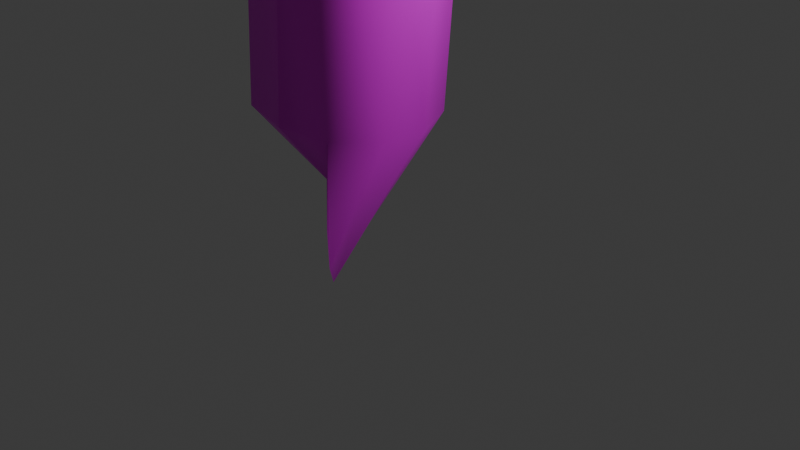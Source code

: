# Source: dd_cable2.blend  (saved by Blender 4.0.36; exported with 4.5.12 LTS)
import bpy
from mathutils import Matrix  # noqa: F401  (used for matrix-valued properties, if any)

bpy.ops.wm.read_factory_settings(use_empty=True)
scene = bpy.context.scene
scene.name = 'Scene'

# ---- collections
col_dd_cable2 = bpy.data.collections.new('dd_cable2'); scene.collection.children.link(col_dd_cable2)

# ---- images (referenced by path relative to the original .blend; pixels are not part of the script)
import os
ASSET_DIR = os.environ.get("B2B_ASSET_DIR", "")  # directory of the original .blend (textures are referenced by path, not embedded)
HERE = os.path.dirname(os.path.abspath(__file__))  # packed textures are extracted next to this script under _unpacked/

def load_image(name, relpath, width, height, colorspace="sRGB"):
    """Load a texture the original file referenced (path relative to the .blend, or extracted next to this script)."""
    p = next((c for c in (os.path.join(HERE, relpath), os.path.join(ASSET_DIR, relpath)) if relpath and os.path.exists(c)), "")
    if p:
        img = bpy.data.images.load(p, check_existing=True)
        img.name = name
    else:  # same state as the original file: an image datablock whose file is absent (Cycles renders it pink)
        img = bpy.data.images.new(name, width, height)
        img.source = "FILE"
        img.filepath = "//" + (relpath or name)
    img.colorspace_settings.name = colorspace
    return img
img_material_base_color = load_image('Material Base Color', '', 1024, 1024, 'sRGB')

# ---- materials (node trees are filled in below, after node groups)
mat_dd_cable2 = bpy.data.materials.new('dd_cable2')
mat_dd_cable2.alpha_threshold = 0.0
mat_dd_cable2.use_transparent_shadow = False
mat_dd_cable2.roughness = 0.5
mat_dd_cable2.line_color = (0.0, 0.0, 0.0, 1.0)

# ---- material node trees
mat_dd_cable2.use_nodes = True; mat_dd_cable2.node_tree.nodes.clear()
_N = mat_dd_cable2.node_tree.nodes; _L = mat_dd_cable2.node_tree.links
n0 = _N.new('ShaderNodeOutputMaterial'); n0.name = 'Material Output'; n0.location = (300, 300)
n1 = _N.new('ShaderNodeBsdfPrincipled'); n1.name = 'Principled BSDF'; n1.location = (10, 300)
n1.inputs[3].default_value = 1.45
n2 = _N.new('ShaderNodeTexImage'); n2.name = 'Image Texture'; n2.location = (-280, 280)
n2.image = img_material_base_color
_L.new(n1.outputs[0], n0.inputs[0])
_L.new(n2.outputs[0], n1.inputs[0])
n0.is_active_output = True

# ---- world
world_world = bpy.data.worlds.new('World'); scene.world = world_world
world_world.use_nodes = True; world_world.node_tree.nodes.clear()
_N = world_world.node_tree.nodes; _L = world_world.node_tree.links
n0 = _N.new('ShaderNodeOutputWorld'); n0.name = 'World Output'; n0.location = (300, 300)
n1 = _N.new('ShaderNodeBackground'); n1.name = 'Background'; n1.location = (10, 300)
n1.inputs[0].default_value = (0.05088, 0.05088, 0.05088, 1.0)
_L.new(n1.outputs[0], n0.inputs[0])
n0.is_active_output = True
world_world.color = (0.05088, 0.05088, 0.05088)
world_world.use_sun_shadow = False
world_world.sun_shadow_jitter_overblur = 0.0

# ---- cameras
cam_camera = bpy.data.cameras.new('Camera')
cam_camera.clip_end = 100.0
cam_camera.ortho_scale = 7.314

# ---- lights
light_light = bpy.data.lights.new('Light', 'POINT')
light_light.transmission_factor = 0.0
light_light.use_soft_falloff = False
light_light.energy = 1000.0
light_light.shadow_soft_size = 0.1
light_light.shadow_maximum_resolution = 0.006
light_light.use_absolute_resolution = True

# ---- meshes
me_beziercurve_001 = bpy.data.meshes.new('BezierCurve.001')
me_beziercurve_001.from_pydata([(-1.612, 0.6124, 0.5), (-1.354, 0.3536, 0.866), (-1.0, 3.576e-07, 1.0), (-0.6464, -0.3536, 0.866), (-0.3876, -0.6124, 0.5), (-0.2929, -0.7071, 8.196e-07), (-0.3876, -0.6124, -0.5), (-0.6464, -0.3536, -0.866), (-1.0, -8.345e-07, -1.0), (-1.354, 0.3536, -0.866), (-1.612, 0.6124, -0.5), (-1.707, 0.7071, -9.388e-07), (-1.721, 0.3864, 1.24), (-1.778, -0.1281, 1.242), (-1.573, -0.6019, 1.204), (-1.161, -0.9081, 1.138), (-0.652, -0.9647, 1.06), (-0.1831, -0.7564, 0.9916), (0.1205, -0.3391, 0.9511), (0.1774, 0.1754, 0.9493), (-0.02761, 0.6492, 0.9867), (-0.4396, 0.9555, 1.053), (-0.9482, 1.012, 1.131), (-1.417, 0.8037, 1.199), (-1.354, 0.2408, 4.276), (-1.413, -0.2729, 4.257), (-1.21, -0.7464, 4.207), (-0.798, -1.053, 4.141), (-0.2877, -1.11, 4.076), (0.1843, -0.902, 4.029), (0.4913, -0.4855, 4.014), (0.5511, 0.02829, 4.034), (0.3478, 0.5017, 4.083), (-0.06431, 0.8079, 4.149), (-0.5747, 0.8649, 4.214), (-1.047, 0.6573, 4.261), (-0.7855, -0.02559, 8.933), (-0.8456, -0.5393, 8.911), (-0.6427, -1.013, 8.858), (-0.2312, -1.318, 8.788), (0.2787, -1.375, 8.719), (0.7504, -1.168, 8.671), (1.057, -0.7511, 8.655), (1.117, -0.2374, 8.677), (0.9145, 0.2359, 8.73), (0.503, 0.5418, 8.8), (-0.006917, 0.5986, 8.869), (-0.4786, 0.3909, 8.917), (0.0106, -0.3628, 14.84), (-0.0492, -0.8766, 14.82), (0.1534, -1.35, 14.76), (0.5642, -1.655, 14.69), (1.073, -1.712, 14.61), (1.544, -1.504, 14.56), (1.85, -1.087, 14.53), (1.909, -0.5729, 14.55), (1.707, -0.09981, 14.61), (1.296, 0.2058, 14.68), (0.7873, 0.2621, 14.76), (0.3168, 0.054, 14.82), (1.064, -0.7211, 21.64), (1.005, -1.235, 21.63), (1.207, -1.708, 21.57), (1.617, -2.013, 21.48), (2.124, -2.069, 21.4), (2.592, -1.86, 21.33), (2.897, -1.443, 21.3), (2.956, -0.929, 21.31), (2.754, -0.456, 21.37), (2.344, -0.1507, 21.45), (1.837, -0.09499, 21.54), (1.369, -0.3038, 21.61), (2.404, -1.051, 28.98), (2.346, -1.565, 28.97), (2.548, -2.038, 28.91), (2.956, -2.343, 28.82), (3.46, -2.398, 28.72), (3.926, -2.188, 28.63), (4.228, -1.77, 28.59), (4.286, -1.256, 28.59), (4.084, -0.7831, 28.65), (3.676, -0.4783, 28.75), (3.172, -0.4233, 28.85), (2.707, -0.6328, 28.94), (4.062, -1.302, 36.51), (4.006, -1.817, 36.51), (4.207, -2.289, 36.45), (4.612, -2.594, 36.34), (5.112, -2.648, 36.22), (5.572, -2.438, 36.11), (5.87, -2.019, 36.05), (5.926, -1.505, 36.05), (5.725, -1.032, 36.11), (5.32, -0.7276, 36.21), (4.82, -0.6732, 36.34), (4.36, -0.8834, 36.45), (6.068, -1.425, 43.87), (6.016, -1.94, 43.89), (6.216, -2.412, 43.82), (6.616, -2.717, 43.7), (7.108, -2.77, 43.55), (7.56, -2.56, 43.41), (7.851, -2.141, 43.32), (7.903, -1.626, 43.3), (7.702, -1.153, 43.37), (7.302, -0.8492, 43.49), (6.811, -0.7952, 43.65), (6.359, -1.006, 43.79), (8.457, -1.369, 50.73), (8.412, -1.883, 50.76), (8.611, -2.356, 50.69), (9.001, -2.661, 50.54), (9.479, -2.715, 50.35), (9.915, -2.505, 50.16), (10.19, -2.086, 50.04), (10.24, -1.572, 50.01), (10.04, -1.099, 50.07), (9.648, -0.7944, 50.22), (9.171, -0.74, 50.42), (8.735, -0.9502, 50.6), (11.27, -1.081, 56.72), (11.24, -1.594, 56.78), (11.44, -2.067, 56.71), (11.81, -2.374, 56.52), (12.26, -2.431, 56.27), (12.66, -2.225, 56.02), (12.91, -1.809, 55.84), (12.94, -1.296, 55.78), (12.75, -0.8227, 55.85), (12.38, -0.5163, 56.04), (11.93, -0.4587, 56.29), (11.52, -0.6654, 56.54), (14.57, -0.5031, 61.52), (14.57, -1.011, 61.62), (14.76, -1.485, 61.54), (15.09, -1.799, 61.3), (15.48, -1.868, 60.96), (15.81, -1.673, 60.62), (16.01, -1.268, 60.36), (16.01, -0.7605, 60.26), (15.82, -0.2863, 60.34), (15.49, 0.0273, 60.58), (15.1, 0.09627, 60.92), (14.76, -0.09787, 61.26), (18.43, 0.4256, 64.75), (18.46, -0.07546, 64.87), (18.62, -0.5563, 64.77), (18.87, -0.888, 64.45), (19.13, -0.9818, 64.02), (19.35, -0.8126, 63.58), (19.46, -0.4256, 63.25), (19.43, 0.07546, 63.13), (19.27, 0.5563, 63.23), (19.02, 0.888, 63.55), (18.76, 0.9818, 63.98), (18.54, 0.8126, 64.42), (24.46, 1.465, 66.91), (24.49, 0.9644, 67.04), (24.6, 0.4741, 66.91), (24.74, 0.1256, 66.56), (24.89, 0.01234, 66.07), (25.01, 0.1647, 65.59), (25.05, 0.5418, 65.24), (25.02, 1.043, 65.11), (24.92, 1.533, 65.24), (24.78, 1.881, 65.6), (24.63, 1.995, 66.08), (24.51, 1.842, 66.56), (33.8, 2.347, 68.84), (33.81, 1.845, 68.97), (33.87, 1.35, 68.83), (33.97, 0.9959, 68.46), (34.06, 0.8769, 67.96), (34.13, 1.025, 67.47), (34.17, 1.4, 67.12), (34.15, 1.903, 66.99), (34.09, 2.397, 67.13), (34.0, 2.751, 67.5), (33.9, 2.87, 68.0), (33.83, 2.722, 68.49), (45.84, 3.072, 70.52), (45.85, 2.57, 70.64), (45.89, 2.074, 70.5), (45.95, 1.718, 70.13), (46.02, 1.597, 69.63), (46.07, 1.744, 69.13), (46.09, 2.118, 68.78), (46.08, 2.621, 68.65), (46.04, 3.117, 68.8), (45.98, 3.473, 69.17), (45.91, 3.594, 69.67), (45.86, 3.447, 70.16), (59.98, 3.633, 71.89), (59.99, 3.13, 72.02), (60.02, 2.634, 71.87), (60.06, 2.277, 71.5), (60.1, 2.155, 71.0), (60.14, 2.301, 70.5), (60.16, 2.676, 70.15), (60.15, 3.179, 70.02), (60.12, 3.675, 70.17), (60.08, 4.032, 70.54), (60.04, 4.154, 71.04), (60.0, 4.008, 71.54), (75.6, 4.015, 72.91), (75.6, 3.512, 73.03), (75.62, 3.016, 72.89), (75.64, 2.659, 72.51), (75.67, 2.536, 72.01), (75.69, 2.682, 71.51), (75.7, 3.056, 71.16), (75.7, 3.559, 71.03), (75.68, 4.056, 71.18), (75.66, 4.413, 71.55), (75.63, 4.535, 72.06), (75.61, 4.39, 72.55), (92.04, 4.205, 73.51), (92.04, 3.702, 73.63), (92.05, 3.205, 73.48), (92.06, 2.848, 73.11), (92.07, 2.725, 72.61), (92.08, 2.871, 72.11), (92.09, 3.245, 71.75), (92.09, 3.748, 71.63), (92.08, 4.245, 71.77), (92.07, 4.602, 72.15), (92.06, 4.725, 72.65), (92.05, 4.579, 73.15), (108.7, 4.187, 73.62), (108.7, 3.684, 73.74), (108.7, 3.187, 73.6), (108.7, 2.83, 73.22), (108.7, 2.708, 72.72), (108.7, 2.853, 72.22), (108.7, 3.228, 71.87), (108.7, 3.731, 71.74), (108.7, 4.227, 71.89), (108.7, 4.585, 72.26), (108.7, 4.707, 72.77), (108.7, 4.562, 73.26), (124.9, 3.947, 73.2), (124.9, 3.444, 73.32), (124.8, 2.948, 73.17), (124.8, 2.591, 72.8), (124.8, 2.469, 72.3), (124.8, 2.614, 71.8), (124.8, 2.989, 71.44), (124.8, 3.492, 71.32), (124.8, 3.988, 71.47), (124.8, 4.345, 71.84), (124.8, 4.467, 72.34), (124.9, 4.322, 72.84), (140.0, 3.47, 72.17), (140.0, 2.967, 72.29), (139.9, 2.471, 72.15), (139.9, 2.115, 71.77), (139.8, 1.993, 71.27), (139.8, 2.14, 70.78), (139.8, 2.515, 70.42), (139.8, 3.018, 70.3), (139.8, 3.514, 70.44), (139.9, 3.87, 70.82), (139.9, 3.991, 71.32), (140.0, 3.845, 71.81), (153.4, 2.738, 70.47), (153.4, 2.236, 70.59), (153.3, 1.741, 70.45), (153.2, 1.387, 70.08), (153.1, 1.268, 69.59), (153.0, 1.417, 69.1), (153.0, 1.793, 68.75), (153.0, 2.295, 68.62), (153.1, 2.79, 68.76), (153.2, 3.144, 69.13), (153.3, 3.262, 69.62), (153.3, 3.114, 70.11), (164.4, 1.733, 68.03), (164.4, 1.231, 68.15), (164.3, 0.7409, 68.02), (164.2, 0.393, 67.67), (164.0, 0.2809, 67.19), (163.9, 0.4346, 66.71), (163.8, 0.8129, 66.37), (163.8, 1.315, 66.24), (163.9, 1.805, 66.37), (164.1, 2.153, 66.72), (164.2, 2.265, 67.2), (164.4, 2.111, 67.68), (172.5, 0.4305, 64.75), (172.5, -0.07144, 64.87), (172.4, -0.5542, 64.76), (172.1, -0.8885, 64.45), (171.8, -0.9847, 64.02), (171.6, -0.8171, 63.58), (171.5, -0.4305, 63.25), (171.5, 0.07144, 63.13), (171.7, 0.5542, 63.24), (171.9, 0.8885, 63.55), (172.2, 0.9847, 63.98), (172.4, 0.8171, 64.42), (178.3, -0.7935, 60.33), (178.3, -1.3, 60.43), (178.1, -1.778, 60.34), (177.8, -2.098, 60.09), (177.4, -2.176, 59.73), (177.1, -1.99, 59.36), (176.9, -1.59, 59.09), (176.9, -1.083, 58.98), (177.1, -0.6053, 59.07), (177.4, -0.2848, 59.33), (177.8, -0.2073, 59.69), (178.1, -0.3935, 60.06), (182.9, -1.59, 54.74), (182.9, -2.102, 54.81), (182.7, -2.578, 54.73), (182.3, -2.891, 54.53), (181.9, -2.957, 54.24), (181.5, -2.759, 53.96), (181.3, -2.349, 53.76), (181.3, -1.837, 53.68), (181.5, -1.361, 53.76), (181.8, -1.048, 53.97), (182.2, -0.9819, 54.25), (182.6, -1.18, 54.53), (186.4, -2.022, 48.29), (186.5, -2.535, 48.33), (186.3, -3.011, 48.26), (185.9, -3.321, 48.1), (185.4, -3.382, 47.89), (185.0, -3.178, 47.68), (184.7, -2.764, 47.53), (184.7, -2.251, 47.49), (184.9, -1.775, 47.56), (185.3, -1.465, 47.72), (185.7, -1.404, 47.94), (186.1, -1.608, 48.14), (189.1, -2.152, 41.28), (189.2, -2.666, 41.3), (189.0, -3.141, 41.23), (188.6, -3.45, 41.11), (188.1, -3.51, 40.95), (187.6, -3.306, 40.8), (187.3, -2.89, 40.71), (187.3, -2.376, 40.69), (187.5, -1.901, 40.75), (187.9, -1.592, 40.88), (188.3, -1.532, 41.04), (188.8, -1.736, 41.18), (191.0, -2.042, 34.0), (191.1, -2.556, 34.0), (190.9, -3.032, 33.94), (190.5, -3.341, 33.84), (190.0, -3.402, 33.73), (189.5, -3.198, 33.63), (189.2, -2.783, 33.58), (189.1, -2.269, 33.58), (189.3, -1.794, 33.63), (189.7, -1.484, 33.73), (190.2, -1.423, 33.84), (190.7, -1.628, 33.94), (192.3, -1.755, 26.74), (192.4, -2.268, 26.72), (192.2, -2.743, 26.67), (191.8, -3.054, 26.6), (191.3, -3.116, 26.52), (190.8, -2.913, 26.46), (190.5, -2.5, 26.44), (190.4, -1.986, 26.45), (190.6, -1.511, 26.5), (191.0, -1.2, 26.58), (191.5, -1.138, 26.66), (192.0, -1.341, 26.71), (193.1, -1.348, 19.8), (193.2, -1.861, 19.77), (193.0, -2.337, 19.72), (192.6, -2.648, 19.66), (192.1, -2.712, 19.61), (191.6, -2.511, 19.58), (191.3, -2.098, 19.58), (191.2, -1.586, 19.61), (191.4, -1.11, 19.66), (191.8, -0.7987, 19.72), (192.3, -0.735, 19.77), (192.8, -0.9362, 19.8), (193.5, -0.883, 13.46), (193.6, -1.395, 13.42), (193.4, -1.871, 13.38), (193.0, -2.183, 13.33), (192.5, -2.248, 13.3), (192.0, -2.049, 13.29), (191.7, -1.638, 13.31), (191.6, -1.126, 13.35), (191.8, -0.6502, 13.4), (192.2, -0.3379, 13.44), (192.7, -0.2727, 13.47), (193.2, -0.4723, 13.48), (193.7, -0.4183, 8.024), (193.8, -0.9296, 7.979), (193.6, -1.405, 7.932), (193.2, -1.719, 7.895), (192.6, -1.785, 7.878), (192.2, -1.587, 7.887), (191.8, -1.177, 7.917), (191.8, -0.6658, 7.962), (192.0, -0.1899, 8.009), (192.4, 0.1232, 8.046), (192.9, 0.1895, 8.062), (193.4, -0.008694, 8.054), (193.7, -0.01407, 3.787), (193.8, -0.5248, 3.737), (193.6, -1.001, 3.687), (193.2, -1.314, 3.651), (192.7, -1.38, 3.639), (192.2, -1.183, 3.653), (191.9, -0.7737, 3.69), (191.8, -0.263, 3.74), (192.0, 0.2127, 3.79), (192.4, 0.5258, 3.826), (192.9, 0.5925, 3.838), (193.4, 0.3949, 3.824), (193.8, 0.2645, 1.1), (193.8, -0.2464, 1.051), (193.6, -0.7202, 0.9838), (193.2, -1.03, 0.9168), (192.7, -1.093, 0.8676), (192.2, -0.8921, 0.8496), (191.9, -0.4811, 0.8675), (191.9, 0.02972, 0.9165), (192.1, 0.5036, 0.9835), (192.5, 0.8135, 1.051), (193.0, 0.8764, 1.1), (193.5, 0.6755, 1.118), (193.0, 0.2827, 0.9592), (193.0, -0.2348, 0.9721), (193.0, -0.6893, 0.7244), (193.0, -0.9592, 0.2827), (193.0, -0.9721, -0.2348), (193.0, -0.7244, -0.6893), (193.0, -0.2827, -0.9592), (193.0, 0.2348, -0.9721), (193.0, 0.6893, -0.7244), (193.0, 0.9592, -0.2827), (193.0, 0.9721, 0.2348), (193.0, 0.7244, 0.6893)], [], [(0, 12, 23, 11), (1, 13, 12, 0), (2, 14, 13, 1), (3, 15, 14, 2), (4, 16, 15, 3), (5, 17, 16, 4), (6, 18, 17, 5), (7, 19, 18, 6), (8, 20, 19, 7), (9, 21, 20, 8), (10, 22, 21, 9), (11, 23, 22, 10), (12, 24, 35, 23), (13, 25, 24, 12), (14, 26, 25, 13), (15, 27, 26, 14), (16, 28, 27, 15), (17, 29, 28, 16), (18, 30, 29, 17), (19, 31, 30, 18), (20, 32, 31, 19), (21, 33, 32, 20), (22, 34, 33, 21), (23, 35, 34, 22), (24, 36, 47, 35), (25, 37, 36, 24), (26, 38, 37, 25), (27, 39, 38, 26), (28, 40, 39, 27), (29, 41, 40, 28), (30, 42, 41, 29), (31, 43, 42, 30), (32, 44, 43, 31), (33, 45, 44, 32), (34, 46, 45, 33), (35, 47, 46, 34), (36, 48, 59, 47), (37, 49, 48, 36), (38, 50, 49, 37), (39, 51, 50, 38), (40, 52, 51, 39), (41, 53, 52, 40), (42, 54, 53, 41), (43, 55, 54, 42), (44, 56, 55, 43), (45, 57, 56, 44), (46, 58, 57, 45), (47, 59, 58, 46), (48, 60, 71, 59), (49, 61, 60, 48), (50, 62, 61, 49), (51, 63, 62, 50), (52, 64, 63, 51), (53, 65, 64, 52), (54, 66, 65, 53), (55, 67, 66, 54), (56, 68, 67, 55), (57, 69, 68, 56), (58, 70, 69, 57), (59, 71, 70, 58), (60, 72, 83, 71), (61, 73, 72, 60), (62, 74, 73, 61), (63, 75, 74, 62), (64, 76, 75, 63), (65, 77, 76, 64), (66, 78, 77, 65), (67, 79, 78, 66), (68, 80, 79, 67), (69, 81, 80, 68), (70, 82, 81, 69), (71, 83, 82, 70), (72, 84, 95, 83), (73, 85, 84, 72), (74, 86, 85, 73), (75, 87, 86, 74), (76, 88, 87, 75), (77, 89, 88, 76), (78, 90, 89, 77), (79, 91, 90, 78), (80, 92, 91, 79), (81, 93, 92, 80), (82, 94, 93, 81), (83, 95, 94, 82), (84, 96, 107, 95), (85, 97, 96, 84), (86, 98, 97, 85), (87, 99, 98, 86), (88, 100, 99, 87), (89, 101, 100, 88), (90, 102, 101, 89), (91, 103, 102, 90), (92, 104, 103, 91), (93, 105, 104, 92), (94, 106, 105, 93), (95, 107, 106, 94), (96, 108, 119, 107), (97, 109, 108, 96), (98, 110, 109, 97), (99, 111, 110, 98), (100, 112, 111, 99), (101, 113, 112, 100), (102, 114, 113, 101), (103, 115, 114, 102), (104, 116, 115, 103), (105, 117, 116, 104), (106, 118, 117, 105), (107, 119, 118, 106), (108, 120, 131, 119), (109, 121, 120, 108), (110, 122, 121, 109), (111, 123, 122, 110), (112, 124, 123, 111), (113, 125, 124, 112), (114, 126, 125, 113), (115, 127, 126, 114), (116, 128, 127, 115), (117, 129, 128, 116), (118, 130, 129, 117), (119, 131, 130, 118), (120, 132, 143, 131), (121, 133, 132, 120), (122, 134, 133, 121), (123, 135, 134, 122), (124, 136, 135, 123), (125, 137, 136, 124), (126, 138, 137, 125), (127, 139, 138, 126), (128, 140, 139, 127), (129, 141, 140, 128), (130, 142, 141, 129), (131, 143, 142, 130), (132, 144, 155, 143), (133, 145, 144, 132), (134, 146, 145, 133), (135, 147, 146, 134), (136, 148, 147, 135), (137, 149, 148, 136), (138, 150, 149, 137), (139, 151, 150, 138), (140, 152, 151, 139), (141, 153, 152, 140), (142, 154, 153, 141), (143, 155, 154, 142), (144, 156, 167, 155), (145, 157, 156, 144), (146, 158, 157, 145), (147, 159, 158, 146), (148, 160, 159, 147), (149, 161, 160, 148), (150, 162, 161, 149), (151, 163, 162, 150), (152, 164, 163, 151), (153, 165, 164, 152), (154, 166, 165, 153), (155, 167, 166, 154), (156, 168, 179, 167), (157, 169, 168, 156), (158, 170, 169, 157), (159, 171, 170, 158), (160, 172, 171, 159), (161, 173, 172, 160), (162, 174, 173, 161), (163, 175, 174, 162), (164, 176, 175, 163), (165, 177, 176, 164), (166, 178, 177, 165), (167, 179, 178, 166), (168, 180, 191, 179), (169, 181, 180, 168), (170, 182, 181, 169), (171, 183, 182, 170), (172, 184, 183, 171), (173, 185, 184, 172), (174, 186, 185, 173), (175, 187, 186, 174), (176, 188, 187, 175), (177, 189, 188, 176), (178, 190, 189, 177), (179, 191, 190, 178), (180, 192, 203, 191), (181, 193, 192, 180), (182, 194, 193, 181), (183, 195, 194, 182), (184, 196, 195, 183), (185, 197, 196, 184), (186, 198, 197, 185), (187, 199, 198, 186), (188, 200, 199, 187), (189, 201, 200, 188), (190, 202, 201, 189), (191, 203, 202, 190), (192, 204, 215, 203), (193, 205, 204, 192), (194, 206, 205, 193), (195, 207, 206, 194), (196, 208, 207, 195), (197, 209, 208, 196), (198, 210, 209, 197), (199, 211, 210, 198), (200, 212, 211, 199), (201, 213, 212, 200), (202, 214, 213, 201), (203, 215, 214, 202), (204, 216, 227, 215), (205, 217, 216, 204), (206, 218, 217, 205), (207, 219, 218, 206), (208, 220, 219, 207), (209, 221, 220, 208), (210, 222, 221, 209), (211, 223, 222, 210), (212, 224, 223, 211), (213, 225, 224, 212), (214, 226, 225, 213), (215, 227, 226, 214), (216, 228, 239, 227), (217, 229, 228, 216), (218, 230, 229, 217), (219, 231, 230, 218), (220, 232, 231, 219), (221, 233, 232, 220), (222, 234, 233, 221), (223, 235, 234, 222), (224, 236, 235, 223), (225, 237, 236, 224), (226, 238, 237, 225), (227, 239, 238, 226), (228, 240, 251, 239), (229, 241, 240, 228), (230, 242, 241, 229), (231, 243, 242, 230), (232, 244, 243, 231), (233, 245, 244, 232), (234, 246, 245, 233), (235, 247, 246, 234), (236, 248, 247, 235), (237, 249, 248, 236), (238, 250, 249, 237), (239, 251, 250, 238), (240, 252, 263, 251), (241, 253, 252, 240), (242, 254, 253, 241), (243, 255, 254, 242), (244, 256, 255, 243), (245, 257, 256, 244), (246, 258, 257, 245), (247, 259, 258, 246), (248, 260, 259, 247), (249, 261, 260, 248), (250, 262, 261, 249), (251, 263, 262, 250), (252, 264, 275, 263), (253, 265, 264, 252), (254, 266, 265, 253), (255, 267, 266, 254), (256, 268, 267, 255), (257, 269, 268, 256), (258, 270, 269, 257), (259, 271, 270, 258), (260, 272, 271, 259), (261, 273, 272, 260), (262, 274, 273, 261), (263, 275, 274, 262), (264, 276, 287, 275), (265, 277, 276, 264), (266, 278, 277, 265), (267, 279, 278, 266), (268, 280, 279, 267), (269, 281, 280, 268), (270, 282, 281, 269), (271, 283, 282, 270), (272, 284, 283, 271), (273, 285, 284, 272), (274, 286, 285, 273), (275, 287, 286, 274), (276, 288, 299, 287), (277, 289, 288, 276), (278, 290, 289, 277), (279, 291, 290, 278), (280, 292, 291, 279), (281, 293, 292, 280), (282, 294, 293, 281), (283, 295, 294, 282), (284, 296, 295, 283), (285, 297, 296, 284), (286, 298, 297, 285), (287, 299, 298, 286), (288, 300, 311, 299), (289, 301, 300, 288), (290, 302, 301, 289), (291, 303, 302, 290), (292, 304, 303, 291), (293, 305, 304, 292), (294, 306, 305, 293), (295, 307, 306, 294), (296, 308, 307, 295), (297, 309, 308, 296), (298, 310, 309, 297), (299, 311, 310, 298), (300, 312, 323, 311), (301, 313, 312, 300), (302, 314, 313, 301), (303, 315, 314, 302), (304, 316, 315, 303), (305, 317, 316, 304), (306, 318, 317, 305), (307, 319, 318, 306), (308, 320, 319, 307), (309, 321, 320, 308), (310, 322, 321, 309), (311, 323, 322, 310), (312, 324, 335, 323), (313, 325, 324, 312), (314, 326, 325, 313), (315, 327, 326, 314), (316, 328, 327, 315), (317, 329, 328, 316), (318, 330, 329, 317), (319, 331, 330, 318), (320, 332, 331, 319), (321, 333, 332, 320), (322, 334, 333, 321), (323, 335, 334, 322), (324, 336, 347, 335), (325, 337, 336, 324), (326, 338, 337, 325), (327, 339, 338, 326), (328, 340, 339, 327), (329, 341, 340, 328), (330, 342, 341, 329), (331, 343, 342, 330), (332, 344, 343, 331), (333, 345, 344, 332), (334, 346, 345, 333), (335, 347, 346, 334), (336, 348, 359, 347), (337, 349, 348, 336), (338, 350, 349, 337), (339, 351, 350, 338), (340, 352, 351, 339), (341, 353, 352, 340), (342, 354, 353, 341), (343, 355, 354, 342), (344, 356, 355, 343), (345, 357, 356, 344), (346, 358, 357, 345), (347, 359, 358, 346), (348, 360, 371, 359), (349, 361, 360, 348), (350, 362, 361, 349), (351, 363, 362, 350), (352, 364, 363, 351), (353, 365, 364, 352), (354, 366, 365, 353), (355, 367, 366, 354), (356, 368, 367, 355), (357, 369, 368, 356), (358, 370, 369, 357), (359, 371, 370, 358), (360, 372, 383, 371), (361, 373, 372, 360), (362, 374, 373, 361), (363, 375, 374, 362), (364, 376, 375, 363), (365, 377, 376, 364), (366, 378, 377, 365), (367, 379, 378, 366), (368, 380, 379, 367), (369, 381, 380, 368), (370, 382, 381, 369), (371, 383, 382, 370), (372, 384, 395, 383), (373, 385, 384, 372), (374, 386, 385, 373), (375, 387, 386, 374), (376, 388, 387, 375), (377, 389, 388, 376), (378, 390, 389, 377), (379, 391, 390, 378), (380, 392, 391, 379), (381, 393, 392, 380), (382, 394, 393, 381), (383, 395, 394, 382), (384, 396, 407, 395), (385, 397, 396, 384), (386, 398, 397, 385), (387, 399, 398, 386), (388, 400, 399, 387), (389, 401, 400, 388), (390, 402, 401, 389), (391, 403, 402, 390), (392, 404, 403, 391), (393, 405, 404, 392), (394, 406, 405, 393), (395, 407, 406, 394), (396, 408, 419, 407), (397, 409, 408, 396), (398, 410, 409, 397), (399, 411, 410, 398), (400, 412, 411, 399), (401, 413, 412, 400), (402, 414, 413, 401), (403, 415, 414, 402), (404, 416, 415, 403), (405, 417, 416, 404), (406, 418, 417, 405), (407, 419, 418, 406), (408, 420, 431, 419), (409, 421, 420, 408), (410, 422, 421, 409), (411, 423, 422, 410), (412, 424, 423, 411), (413, 425, 424, 412), (414, 426, 425, 413), (415, 427, 426, 414), (416, 428, 427, 415), (417, 429, 428, 416), (418, 430, 429, 417), (419, 431, 430, 418), (420, 432, 443, 431), (421, 433, 432, 420), (422, 434, 433, 421), (423, 435, 434, 422), (424, 436, 435, 423), (425, 437, 436, 424), (426, 438, 437, 425), (427, 439, 438, 426), (428, 440, 439, 427), (429, 441, 440, 428), (430, 442, 441, 429), (431, 443, 442, 430)])
me_beziercurve_001.polygons.foreach_set('use_smooth', [True] * 432)
_uv = me_beziercurve_001.uv_layers.new(name='UVMap')
_uv.uv.foreach_set('vector', [0.8176, 0.6701, 0.8158, 0.6665, 0.8184, 0.6664, 0.8182, 0.6726, 0.7916, 0.6799, 0.7952, 0.6795, 0.7931, 0.6811, 0.7914, 0.6821, 0.7917, 0.6773, 0.7961, 0.6771, 0.7952, 0.6795, 0.7916, 0.6799, 0.7916, 0.6749, 0.7957, 0.6746, 0.7961, 0.6771, 0.7917, 0.6773, 0.7914, 0.6733, 0.794, 0.6726, 0.7957, 0.6746, 0.7916, 0.6749, 0.3792, 0.006577, 0.3741, 0.007127, 0.3739, 0.004732, 0.3766, 0.006081, 0.8011, 0.3342, 0.8, 0.3267, 0.8013, 0.3265, 0.8014, 0.3316, 0.7996, 0.3363, 0.7977, 0.3268, 0.8, 0.3267, 0.8011, 0.3342, 0.7973, 0.3373, 0.795, 0.327, 0.7977, 0.3268, 0.7996, 0.3363, 0.7948, 0.337, 0.7927, 0.327, 0.795, 0.327, 0.7973, 0.3373, 0.7552, 0.9993, 0.7466, 0.9958, 0.7471, 0.9932, 0.7572, 0.998, 0.7526, 0.9998, 0.7464, 0.9982, 0.7466, 0.9958, 0.7552, 0.9993, 0.8158, 0.6665, 0.8139, 0.651, 0.8165, 0.6508, 0.8184, 0.6664, 0.8133, 0.6668, 0.8114, 0.6515, 0.8139, 0.651, 0.8158, 0.6665, 0.8116, 0.6672, 0.8097, 0.6519, 0.8114, 0.6515, 0.8133, 0.6668, 0.3735, 0.002124, 0.3582, 0.003943, 0.3577, 0.001819, 0.373, 3.075e-09, 0.3739, 0.004732, 0.3586, 0.006561, 0.3582, 0.003943, 0.3735, 0.002124, 0.3741, 0.007127, 0.3587, 0.008971, 0.3586, 0.006561, 0.3739, 0.004732, 0.3741, 0.008667, 0.3586, 0.01053, 0.3587, 0.008971, 0.3741, 0.007127, 0.7977, 0.3268, 0.7973, 0.3109, 0.7996, 0.3109, 0.8, 0.3267, 0.795, 0.327, 0.7947, 0.311, 0.7973, 0.3109, 0.7977, 0.3268, 0.7927, 0.327, 0.7924, 0.311, 0.7947, 0.311, 0.795, 0.327, 0.7466, 0.9958, 0.731, 0.9939, 0.7314, 0.9913, 0.7471, 0.9932, 0.7464, 0.9982, 0.7309, 0.9963, 0.731, 0.9939, 0.7466, 0.9958, 0.8139, 0.651, 0.8108, 0.6274, 0.8134, 0.6271, 0.8165, 0.6508, 0.8114, 0.6515, 0.8083, 0.6278, 0.8108, 0.6274, 0.8139, 0.651, 0.8097, 0.6519, 0.8066, 0.6283, 0.8083, 0.6278, 0.8114, 0.6515, 0.3582, 0.003943, 0.3347, 0.00679, 0.3342, 0.004669, 0.3577, 0.001819, 0.3586, 0.006561, 0.335, 0.009406, 0.3347, 0.00679, 0.3582, 0.003943, 0.3587, 0.008971, 0.3352, 0.01181, 0.335, 0.009406, 0.3586, 0.006561, 0.3586, 0.01053, 0.335, 0.01337, 0.3352, 0.01181, 0.3587, 0.008971, 0.7973, 0.3109, 0.7969, 0.2869, 0.7992, 0.2869, 0.7996, 0.3109, 0.7947, 0.311, 0.7943, 0.287, 0.7969, 0.2869, 0.7973, 0.3109, 0.7924, 0.311, 0.792, 0.287, 0.7943, 0.287, 0.7947, 0.311, 0.731, 0.9939, 0.7075, 0.9909, 0.7079, 0.9883, 0.7314, 0.9913, 0.7309, 0.9963, 0.7073, 0.9934, 0.7075, 0.9909, 0.731, 0.9939, 0.8108, 0.6274, 0.807, 0.5973, 0.8096, 0.5971, 0.8134, 0.6271, 0.8083, 0.6278, 0.8045, 0.5977, 0.807, 0.5973, 0.8108, 0.6274, 0.8066, 0.6283, 0.8028, 0.5982, 0.8045, 0.5977, 0.8083, 0.6278, 0.3347, 0.00679, 0.3047, 0.01079, 0.3042, 0.008675, 0.3342, 0.004669, 0.335, 0.009406, 0.3051, 0.0134, 0.3047, 0.01079, 0.3347, 0.00679, 0.3352, 0.01181, 0.3053, 0.01581, 0.3051, 0.0134, 0.335, 0.009406, 0.335, 0.01337, 0.3052, 0.01736, 0.3053, 0.01581, 0.3352, 0.01181, 0.7969, 0.2869, 0.7966, 0.2565, 0.7989, 0.2564, 0.7992, 0.2869, 0.7943, 0.287, 0.794, 0.2565, 0.7966, 0.2565, 0.7969, 0.2869, 0.792, 0.287, 0.7917, 0.2565, 0.794, 0.2565, 0.7943, 0.287, 0.7075, 0.9909, 0.6777, 0.9868, 0.6781, 0.9842, 0.7079, 0.9883, 0.7073, 0.9934, 0.6775, 0.9892, 0.6777, 0.9868, 0.7075, 0.9909, 0.807, 0.5973, 0.8031, 0.5626, 0.8057, 0.5624, 0.8096, 0.5971, 0.8045, 0.5977, 0.8006, 0.563, 0.8031, 0.5626, 0.807, 0.5973, 0.8028, 0.5982, 0.7989, 0.5635, 0.8006, 0.563, 0.8045, 0.5977, 0.3047, 0.01079, 0.2702, 0.0161, 0.2697, 0.01399, 0.3042, 0.008675, 0.3051, 0.0134, 0.2707, 0.0187, 0.2702, 0.0161, 0.3047, 0.01079, 0.3053, 0.01581, 0.271, 0.02109, 0.2707, 0.0187, 0.3051, 0.0134, 0.3052, 0.01736, 0.2709, 0.02264, 0.271, 0.02109, 0.3053, 0.01581, 0.7966, 0.2565, 0.7964, 0.2215, 0.7987, 0.2214, 0.7989, 0.2564, 0.794, 0.2565, 0.7938, 0.2215, 0.7964, 0.2215, 0.7966, 0.2565, 0.7917, 0.2565, 0.7915, 0.2214, 0.7938, 0.2215, 0.794, 0.2565, 0.6777, 0.9868, 0.6433, 0.9813, 0.6438, 0.9788, 0.6781, 0.9842, 0.6775, 0.9892, 0.6431, 0.9838, 0.6433, 0.9813, 0.6777, 0.9868, 0.8031, 0.5626, 0.7995, 0.5251, 0.8021, 0.525, 0.8057, 0.5624, 0.8006, 0.563, 0.797, 0.5254, 0.7995, 0.5251, 0.8031, 0.5626, 0.7989, 0.5635, 0.7953, 0.5259, 0.797, 0.5254, 0.8006, 0.563, 0.2702, 0.0161, 0.233, 0.02287, 0.2324, 0.02077, 0.2697, 0.01399, 0.2707, 0.0187, 0.2335, 0.02545, 0.233, 0.02287, 0.2702, 0.0161, 0.271, 0.02109, 0.2339, 0.02783, 0.2335, 0.02545, 0.2707, 0.0187, 0.2709, 0.02264, 0.2339, 0.02936, 0.2339, 0.02783, 0.271, 0.02109, 0.7964, 0.2215, 0.7963, 0.1836, 0.7986, 0.1835, 0.7987, 0.2214, 0.7938, 0.2215, 0.7937, 0.1836, 0.7963, 0.1836, 0.7964, 0.2215, 0.7915, 0.2214, 0.7914, 0.1835, 0.7937, 0.1836, 0.7938, 0.2215, 0.6433, 0.9813, 0.6063, 0.9744, 0.6069, 0.9718, 0.6438, 0.9788, 0.6431, 0.9838, 0.606, 0.9768, 0.6063, 0.9744, 0.6433, 0.9813, 0.7995, 0.5251, 0.7969, 0.4864, 0.7995, 0.4864, 0.8021, 0.525, 0.797, 0.5254, 0.7944, 0.4867, 0.7969, 0.4864, 0.7995, 0.5251, 0.7953, 0.5259, 0.7926, 0.4873, 0.7944, 0.4867, 0.797, 0.5254, 0.233, 0.02287, 0.1947, 0.03125, 0.194, 0.02917, 0.2324, 0.02077, 0.2335, 0.02545, 0.1954, 0.03382, 0.1947, 0.03125, 0.233, 0.02287, 0.2339, 0.02783, 0.1958, 0.03617, 0.1954, 0.03382, 0.2335, 0.02545, 0.2339, 0.02936, 0.1959, 0.03768, 0.1958, 0.03617, 0.2339, 0.02783, 0.7963, 0.1836, 0.7964, 0.1448, 0.7987, 0.1446, 0.7986, 0.1835, 0.7937, 0.1836, 0.7938, 0.1448, 0.7964, 0.1448, 0.7963, 0.1836, 0.7914, 0.1835, 0.7915, 0.1446, 0.7938, 0.1448, 0.7937, 0.1836, 0.6063, 0.9744, 0.5683, 0.9659, 0.569, 0.9633, 0.6069, 0.9718, 0.606, 0.9768, 0.5679, 0.9683, 0.5683, 0.9659, 0.6063, 0.9744, 0.7969, 0.4864, 0.7956, 0.4484, 0.7982, 0.4486, 0.7995, 0.4864, 0.7944, 0.4867, 0.7931, 0.4487, 0.7956, 0.4484, 0.7969, 0.4864, 0.7926, 0.4873, 0.7914, 0.4492, 0.7931, 0.4487, 0.7944, 0.4867, 0.1947, 0.03125, 0.1573, 0.04142, 0.1565, 0.03935, 0.194, 0.02917, 0.1954, 0.03382, 0.1581, 0.04394, 0.1573, 0.04142, 0.1947, 0.03125, 0.1958, 0.03617, 0.1587, 0.04625, 0.1581, 0.04394, 0.1954, 0.03382, 0.1959, 0.03768, 0.1589, 0.04772, 0.1587, 0.04625, 0.1958, 0.03617, 0.7964, 0.1448, 0.7967, 0.1068, 0.799, 0.1065, 0.7987, 0.1446, 0.7938, 0.1448, 0.7941, 0.1067, 0.7967, 0.1068, 0.7964, 0.1448, 0.7915, 0.1446, 0.7917, 0.1065, 0.7941, 0.1067, 0.7938, 0.1448, 0.5683, 0.9659, 0.5312, 0.9556, 0.532, 0.9531, 0.569, 0.9633, 0.5679, 0.9683, 0.5306, 0.9579, 0.5312, 0.9556, 0.5683, 0.9659, 0.7956, 0.4484, 0.7963, 0.4128, 0.7989, 0.4131, 0.7982, 0.4486, 0.7931, 0.4487, 0.7938, 0.413, 0.7963, 0.4128, 0.7956, 0.4484, 0.7914, 0.4492, 0.7921, 0.4135, 0.7938, 0.413, 0.7931, 0.4487, 0.1573, 0.04142, 0.1223, 0.05353, 0.1214, 0.05152, 0.1565, 0.03935, 0.1581, 0.04394, 0.1233, 0.05598, 0.1223, 0.05353, 0.1573, 0.04142, 0.1587, 0.04625, 0.1241, 0.05821, 0.1233, 0.05598, 0.1581, 0.04394, 0.1589, 0.04772, 0.1246, 0.05962, 0.1241, 0.05821, 0.1587, 0.04625, 0.7967, 0.1068, 0.7972, 0.07144, 0.7995, 0.0711, 0.799, 0.1065, 0.7941, 0.1067, 0.7946, 0.0714, 0.7972, 0.07144, 0.7967, 0.1068, 0.7917, 0.1065, 0.7923, 0.07098, 0.7946, 0.0714, 0.7941, 0.1067, 0.5312, 0.9556, 0.4967, 0.9434, 0.4978, 0.941, 0.532, 0.9531, 0.5306, 0.9579, 0.4959, 0.9457, 0.4967, 0.9434, 0.5312, 0.9556, 0.7963, 0.4128, 0.7996, 0.3813, 0.8022, 0.3819, 0.7989, 0.4131, 0.7938, 0.413, 0.7971, 0.3813, 0.7996, 0.3813, 0.7963, 0.4128, 0.7921, 0.4135, 0.7954, 0.3819, 0.7971, 0.3813, 0.7938, 0.413, 0.1223, 0.05353, 0.09162, 0.06781, 0.09052, 0.06589, 0.1214, 0.05152, 0.1233, 0.05598, 0.09293, 0.07012, 0.09162, 0.06781, 0.1223, 0.05353, 0.1241, 0.05821, 0.09408, 0.07218, 0.09293, 0.07012, 0.1233, 0.05598, 0.1246, 0.05962, 0.09478, 0.07346, 0.09408, 0.07218, 0.1241, 0.05821, 0.7972, 0.07144, 0.798, 0.0407, 0.8003, 0.04021, 0.7995, 0.0711, 0.7946, 0.0714, 0.7954, 0.04062, 0.798, 0.0407, 0.7972, 0.07144, 0.4978, 0.941, 0.468, 0.9269, 0.4692, 0.925, 0.4987, 0.939, 0.4967, 0.9434, 0.4667, 0.9292, 0.468, 0.9269, 0.4978, 0.941, 0.4959, 0.9457, 0.4655, 0.9313, 0.4667, 0.9292, 0.4967, 0.9434, 0.7996, 0.3813, 0.806, 0.3555, 0.8084, 0.3565, 0.8022, 0.3819, 0.7971, 0.3813, 0.8036, 0.3553, 0.806, 0.3555, 0.7996, 0.3813, 0.7954, 0.3819, 0.8018, 0.3559, 0.8036, 0.3553, 0.7971, 0.3813, 0.09162, 0.06781, 0.06693, 0.08454, 0.06554, 0.08281, 0.09052, 0.06589, 0.09293, 0.07012, 0.06867, 0.08652, 0.06693, 0.08454, 0.09162, 0.06781, 0.09408, 0.07218, 0.07032, 0.08824, 0.06867, 0.08652, 0.09293, 0.07012, 0.09478, 0.07346, 0.07142, 0.08923, 0.07032, 0.08824, 0.09408, 0.07218, 0.798, 0.0407, 0.7991, 0.01644, 0.8014, 0.01572, 0.8003, 0.04021, 0.7954, 0.04062, 0.7965, 0.01632, 0.7991, 0.01644, 0.798, 0.0407, 0.468, 0.9269, 0.4447, 0.9109, 0.4461, 0.9092, 0.4692, 0.925, 0.4667, 0.9292, 0.4429, 0.9129, 0.4447, 0.9109, 0.468, 0.9269, 0.4655, 0.9313, 0.4412, 0.9146, 0.4429, 0.9129, 0.4667, 0.9292, 0.806, 0.3555, 0.8162, 0.3373, 0.8184, 0.3387, 0.8084, 0.3565, 0.7594, 0.8619, 0.7602, 0.8418, 0.7628, 0.8419, 0.7621, 0.8619, 0.7572, 0.8609, 0.7579, 0.841, 0.7602, 0.8418, 0.7594, 0.8619, 0.06693, 0.08454, 0.05031, 0.1038, 0.04855, 0.1025, 0.06554, 0.08281, 0.06867, 0.08652, 0.05256, 0.1052, 0.05031, 0.1038, 0.06693, 0.08454, 0.07032, 0.08824, 0.0547, 0.1063, 0.05256, 0.1052, 0.06867, 0.08652, 0.7891, 0.8251, 0.7879, 0.8072, 0.7902, 0.8077, 0.7914, 0.8261, 0.7864, 0.8251, 0.7853, 0.8074, 0.7879, 0.8072, 0.7891, 0.8251, 0.7965, 0.01632, 0.7978, 2.975e-08, 0.8005, 0.0002617, 0.7991, 0.01644, 0.4447, 0.9109, 0.4291, 0.8927, 0.4309, 0.8915, 0.4461, 0.9092, 0.4429, 0.9129, 0.4269, 0.8941, 0.4291, 0.8927, 0.4447, 0.9109, 0.4412, 0.9146, 0.4247, 0.8952, 0.4269, 0.8941, 0.4429, 0.9129, 0.7628, 0.8419, 0.7654, 0.8109, 0.7677, 0.8107, 0.7651, 0.8414, 0.7602, 0.8418, 0.7628, 0.8108, 0.7654, 0.8109, 0.7628, 0.8419, 0.7579, 0.841, 0.7605, 0.8103, 0.7628, 0.8108, 0.7602, 0.8418, 0.05031, 0.1038, 0.03897, 0.1338, 0.03699, 0.1331, 0.04855, 0.1025, 0.05256, 0.1052, 0.04148, 0.1346, 0.03897, 0.1338, 0.05031, 0.1038, 0.0547, 0.1063, 0.04386, 0.1352, 0.04148, 0.1346, 0.05256, 0.1052, 0.7879, 0.8072, 0.7852, 0.7784, 0.7874, 0.7786, 0.7902, 0.8077, 0.7853, 0.8074, 0.7825, 0.7785, 0.7852, 0.7784, 0.7879, 0.8072, 0.783, 0.8082, 0.7802, 0.779, 0.7825, 0.7785, 0.7853, 0.8074, 0.4291, 0.8927, 0.4182, 0.8632, 0.4202, 0.8625, 0.4309, 0.8915, 0.4269, 0.8941, 0.4157, 0.8639, 0.4182, 0.8632, 0.4291, 0.8927, 0.4247, 0.8952, 0.4134, 0.8645, 0.4157, 0.8639, 0.4269, 0.8941, 0.7654, 0.8109, 0.7675, 0.763, 0.7698, 0.7629, 0.7677, 0.8107, 0.7628, 0.8108, 0.7648, 0.7629, 0.7675, 0.763, 0.7654, 0.8109, 0.7605, 0.8103, 0.7625, 0.7626, 0.7648, 0.7629, 0.7628, 0.8108, 0.03897, 0.1338, 0.02866, 0.181, 0.02662, 0.1805, 0.03699, 0.1331, 0.04148, 0.1346, 0.03124, 0.1815, 0.02866, 0.181, 0.03897, 0.1338, 0.04386, 0.1352, 0.03367, 0.1819, 0.03124, 0.1815, 0.04148, 0.1346, 0.7852, 0.7784, 0.7828, 0.7316, 0.7851, 0.7317, 0.7874, 0.7786, 0.7825, 0.7785, 0.7802, 0.7317, 0.7828, 0.7316, 0.7852, 0.7784, 0.7802, 0.779, 0.7779, 0.732, 0.7802, 0.7317, 0.7825, 0.7785, 0.4182, 0.8632, 0.4082, 0.8159, 0.4103, 0.8155, 0.4202, 0.8625, 0.4157, 0.8639, 0.4056, 0.8164, 0.4082, 0.8159, 0.4182, 0.8632, 0.4134, 0.8645, 0.4032, 0.8168, 0.4056, 0.8164, 0.4157, 0.8639, 0.7675, 0.763, 0.7691, 0.7012, 0.7714, 0.7011, 0.7698, 0.7629, 0.7648, 0.7629, 0.7664, 0.7012, 0.7691, 0.7012, 0.7675, 0.763, 0.7625, 0.7626, 0.7641, 0.701, 0.7664, 0.7012, 0.7648, 0.7629, 0.02866, 0.181, 0.01958, 0.2424, 0.01751, 0.242, 0.02662, 0.1805, 0.03124, 0.1815, 0.02218, 0.2427, 0.01958, 0.2424, 0.02866, 0.181, 0.03367, 0.1819, 0.02463, 0.243, 0.02218, 0.2427, 0.03124, 0.1815, 0.7828, 0.7316, 0.781, 0.6704, 0.7832, 0.6704, 0.7851, 0.7317, 0.7802, 0.7317, 0.7783, 0.6704, 0.781, 0.6704, 0.7828, 0.7316, 0.7779, 0.732, 0.776, 0.6706, 0.7783, 0.6704, 0.7802, 0.7317, 0.4082, 0.8159, 0.3995, 0.7545, 0.4016, 0.7542, 0.4103, 0.8155, 0.4056, 0.8164, 0.3969, 0.7548, 0.3995, 0.7545, 0.4082, 0.8159, 0.4032, 0.8168, 0.3945, 0.7551, 0.3969, 0.7548, 0.4056, 0.8164, 0.7691, 0.7012, 0.7702, 0.6287, 0.7725, 0.6286, 0.7714, 0.7011, 0.7664, 0.7012, 0.7676, 0.6287, 0.7702, 0.6287, 0.7691, 0.7012, 0.7641, 0.701, 0.7653, 0.6286, 0.7676, 0.6287, 0.7664, 0.7012, 0.01958, 0.2424, 0.01205, 0.3146, 0.009972, 0.3143, 0.01751, 0.242, 0.02218, 0.2427, 0.01466, 0.3148, 0.01205, 0.3146, 0.01958, 0.2424, 0.02463, 0.243, 0.01712, 0.315, 0.01466, 0.3148, 0.02218, 0.2427, 0.781, 0.6704, 0.7796, 0.5982, 0.7819, 0.5983, 0.7832, 0.6704, 0.7783, 0.6704, 0.777, 0.5982, 0.7796, 0.5982, 0.781, 0.6704, 0.776, 0.6706, 0.7746, 0.5984, 0.777, 0.5982, 0.7783, 0.6704, 0.3995, 0.7545, 0.3925, 0.6822, 0.3946, 0.682, 0.4016, 0.7542, 0.3969, 0.7548, 0.3899, 0.6824, 0.3925, 0.6822, 0.3995, 0.7545, 0.3945, 0.7551, 0.3874, 0.6826, 0.3899, 0.6824, 0.3969, 0.7548, 0.7702, 0.6287, 0.7709, 0.5487, 0.7732, 0.5486, 0.7725, 0.6286, 0.7676, 0.6287, 0.7683, 0.5487, 0.7709, 0.5487, 0.7702, 0.6287, 0.7653, 0.6286, 0.766, 0.5486, 0.7683, 0.5487, 0.7676, 0.6287, 0.01205, 0.3146, 0.006405, 0.3944, 0.004321, 0.3942, 0.009972, 0.3143, 0.01466, 0.3148, 0.009026, 0.3945, 0.006405, 0.3944, 0.01205, 0.3146, 0.01712, 0.315, 0.01148, 0.3947, 0.009026, 0.3945, 0.01466, 0.3148, 0.7796, 0.5982, 0.7788, 0.5185, 0.781, 0.5185, 0.7819, 0.5983, 0.777, 0.5982, 0.7761, 0.5185, 0.7788, 0.5185, 0.7796, 0.5982, 0.7746, 0.5984, 0.7738, 0.5186, 0.7761, 0.5185, 0.777, 0.5982, 0.3925, 0.6822, 0.3874, 0.6024, 0.3895, 0.6023, 0.3946, 0.682, 0.3899, 0.6824, 0.3848, 0.6025, 0.3874, 0.6024, 0.3925, 0.6822, 0.3874, 0.6826, 0.3823, 0.6026, 0.3848, 0.6025, 0.3899, 0.6824, 0.7709, 0.5487, 0.7711, 0.4644, 0.7734, 0.4644, 0.7732, 0.5486, 0.7683, 0.5487, 0.7685, 0.4644, 0.7711, 0.4644, 0.7709, 0.5487, 0.766, 0.5486, 0.7662, 0.4644, 0.7685, 0.4644, 0.7683, 0.5487, 0.006405, 0.3944, 0.002974, 0.4785, 0.0008869, 0.4784, 0.004321, 0.3942, 0.009026, 0.3945, 0.005599, 0.4785, 0.002974, 0.4785, 0.006405, 0.3944, 0.01148, 0.3947, 0.008058, 0.4786, 0.005599, 0.4785, 0.009026, 0.3945, 0.7788, 0.5185, 0.7784, 0.4345, 0.7807, 0.4345, 0.781, 0.5185, 0.7761, 0.5185, 0.7758, 0.4345, 0.7784, 0.4345, 0.7788, 0.5185, 0.7738, 0.5186, 0.7734, 0.4345, 0.7758, 0.4345, 0.7761, 0.5185, 0.3874, 0.6024, 0.3845, 0.5183, 0.3866, 0.5182, 0.3895, 0.6023, 0.3848, 0.6025, 0.3819, 0.5183, 0.3845, 0.5183, 0.3874, 0.6024, 0.3823, 0.6026, 0.3795, 0.5184, 0.3819, 0.5183, 0.3848, 0.6025, 0.7711, 0.4644, 0.7709, 0.3792, 0.7732, 0.3792, 0.7734, 0.4644, 0.7685, 0.4644, 0.7683, 0.3792, 0.7709, 0.3792, 0.7711, 0.4644, 0.7662, 0.4644, 0.766, 0.3792, 0.7683, 0.3792, 0.7685, 0.4644, 0.002974, 0.4785, 0.002088, 0.5635, -3.196e-08, 0.5636, 0.0008869, 0.4784, 0.005599, 0.4785, 0.004713, 0.5635, 0.002088, 0.5635, 0.002974, 0.4785, 0.008058, 0.4786, 0.007173, 0.5635, 0.004713, 0.5635, 0.005599, 0.4785, 0.7784, 0.4345, 0.7786, 0.3496, 0.7809, 0.3496, 0.7807, 0.4345, 0.7758, 0.4345, 0.7759, 0.3496, 0.7786, 0.3496, 0.7784, 0.4345, 0.7734, 0.4345, 0.7736, 0.3496, 0.7759, 0.3496, 0.7758, 0.4345, 0.3845, 0.5183, 0.3842, 0.4332, 0.3863, 0.4333, 0.3866, 0.5182, 0.3819, 0.5183, 0.3816, 0.4332, 0.3842, 0.4332, 0.3845, 0.5183, 0.3795, 0.5184, 0.3792, 0.4332, 0.3816, 0.4332, 0.3819, 0.5183, 0.7709, 0.3792, 0.7702, 0.2962, 0.7725, 0.2963, 0.7732, 0.3792, 0.7683, 0.3792, 0.7676, 0.2963, 0.7702, 0.2962, 0.7709, 0.3792, 0.766, 0.3792, 0.7653, 0.2964, 0.7676, 0.2963, 0.7683, 0.3792, 0.002088, 0.5635, 0.004077, 0.6463, 0.001991, 0.6464, -3.196e-08, 0.5636, 0.004713, 0.5635, 0.006699, 0.6462, 0.004077, 0.6463, 0.002088, 0.5635, 0.007173, 0.5635, 0.009157, 0.6461, 0.006699, 0.6462, 0.004713, 0.5635, 0.7786, 0.3496, 0.7793, 0.2671, 0.7816, 0.2671, 0.7809, 0.3496, 0.7759, 0.3496, 0.7767, 0.2671, 0.7793, 0.2671, 0.7786, 0.3496, 0.7736, 0.3496, 0.7743, 0.267, 0.7767, 0.2671, 0.7759, 0.3496, 0.3842, 0.4332, 0.3868, 0.3505, 0.3889, 0.3507, 0.3863, 0.4333, 0.3816, 0.4332, 0.3842, 0.3504, 0.3868, 0.3505, 0.3842, 0.4332, 0.3792, 0.4332, 0.3817, 0.3503, 0.3842, 0.3504, 0.3816, 0.4332, 0.7702, 0.2962, 0.7691, 0.2189, 0.7714, 0.219, 0.7725, 0.2963, 0.7676, 0.2963, 0.7664, 0.219, 0.7691, 0.2189, 0.7702, 0.2962, 0.7653, 0.2964, 0.7641, 0.2192, 0.7664, 0.219, 0.7676, 0.2963, 0.004077, 0.6463, 0.009271, 0.7235, 0.007196, 0.7237, 0.001991, 0.6464, 0.006699, 0.6462, 0.01188, 0.7232, 0.009271, 0.7235, 0.004077, 0.6463, 0.009157, 0.6461, 0.01433, 0.723, 0.01188, 0.7232, 0.006699, 0.6462, 0.7793, 0.2671, 0.7806, 0.1904, 0.7828, 0.1903, 0.7816, 0.2671, 0.7767, 0.2671, 0.7779, 0.1903, 0.7806, 0.1904, 0.7793, 0.2671, 0.7743, 0.267, 0.7756, 0.1901, 0.7779, 0.1903, 0.7767, 0.2671, 0.3868, 0.3505, 0.3925, 0.2735, 0.3946, 0.2738, 0.3889, 0.3507, 0.3842, 0.3504, 0.3899, 0.2732, 0.3925, 0.2735, 0.3868, 0.3505, 0.3817, 0.3503, 0.3875, 0.273, 0.3899, 0.2732, 0.3842, 0.3504, 0.7691, 0.2189, 0.7675, 0.1504, 0.7698, 0.1506, 0.7714, 0.219, 0.7664, 0.219, 0.7648, 0.1505, 0.7675, 0.1504, 0.7691, 0.2189, 0.7641, 0.2192, 0.7625, 0.1508, 0.7648, 0.1505, 0.7664, 0.219, 0.009271, 0.7235, 0.01801, 0.7918, 0.01596, 0.7922, 0.007196, 0.7237, 0.01188, 0.7232, 0.02059, 0.7913, 0.01801, 0.7918, 0.009271, 0.7235, 0.01433, 0.723, 0.02302, 0.7909, 0.02059, 0.7913, 0.01188, 0.7232, 0.7806, 0.1904, 0.7824, 0.1227, 0.7847, 0.1225, 0.7828, 0.1903, 0.7779, 0.1903, 0.7798, 0.1227, 0.7824, 0.1227, 0.7806, 0.1904, 0.7756, 0.1901, 0.7774, 0.1223, 0.7798, 0.1227, 0.7779, 0.1903, 0.3925, 0.2735, 0.4018, 0.2054, 0.4038, 0.2059, 0.3946, 0.2738, 0.3899, 0.2732, 0.3992, 0.2049, 0.4018, 0.2054, 0.3925, 0.2735, 0.3875, 0.273, 0.3968, 0.2045, 0.3992, 0.2049, 0.3899, 0.2732, 0.7675, 0.1504, 0.7654, 0.09388, 0.7677, 0.09421, 0.7698, 0.1506, 0.7648, 0.1505, 0.7628, 0.09401, 0.7654, 0.09388, 0.7675, 0.1504, 0.7625, 0.1508, 0.7605, 0.09454, 0.7628, 0.09401, 0.7648, 0.1505, 0.01801, 0.7918, 0.03062, 0.8479, 0.02865, 0.8487, 0.01596, 0.7922, 0.02059, 0.7913, 0.03312, 0.8471, 0.03062, 0.8479, 0.01801, 0.7918, 0.02302, 0.7909, 0.03548, 0.8465, 0.03312, 0.8471, 0.02059, 0.7913, 0.7824, 0.1227, 0.7848, 0.06761, 0.787, 0.06727, 0.7847, 0.1225, 0.7798, 0.1227, 0.7821, 0.06749, 0.7848, 0.06761, 0.7824, 0.1227, 0.7774, 0.1223, 0.7798, 0.06695, 0.7821, 0.06749, 0.7798, 0.1227, 0.4018, 0.2054, 0.4147, 0.1496, 0.4167, 0.1504, 0.4038, 0.2059, 0.3992, 0.2049, 0.4122, 0.1487, 0.4147, 0.1496, 0.4018, 0.2054, 0.3968, 0.2045, 0.4099, 0.1481, 0.4122, 0.1487, 0.3992, 0.2049, 0.7654, 0.09388, 0.7629, 0.05259, 0.7652, 0.05319, 0.7677, 0.09421, 0.7628, 0.09401, 0.7602, 0.05271, 0.7629, 0.05259, 0.7654, 0.09388, 0.7605, 0.09454, 0.7579, 0.05349, 0.7602, 0.05271, 0.7628, 0.09401, 0.03062, 0.8479, 0.04753, 0.8888, 0.04576, 0.89, 0.02865, 0.8487, 0.03312, 0.8471, 0.0498, 0.8875, 0.04753, 0.8888, 0.03062, 0.8479, 0.03548, 0.8465, 0.05195, 0.8863, 0.0498, 0.8875, 0.03312, 0.8471, 0.7848, 0.06761, 0.7877, 0.02836, 0.79, 0.02775, 0.787, 0.06727, 0.7821, 0.06749, 0.7851, 0.02825, 0.7877, 0.02836, 0.7848, 0.06761, 0.7798, 0.06695, 0.7827, 0.02746, 0.7851, 0.02825, 0.7821, 0.06749, 0.4147, 0.1496, 0.4317, 0.1095, 0.4335, 0.1107, 0.4167, 0.1504, 0.4122, 0.1487, 0.4295, 0.1081, 0.4317, 0.1095, 0.4147, 0.1496, 0.4099, 0.1481, 0.4273, 0.107, 0.4295, 0.1081, 0.4122, 0.1487, 0.8037, 2.146e-08, 0.8183, 0.02314, 0.8159, 0.0242, 0.8014, 0.001339, 0.7602, 0.05271, 0.7594, 0.02334, 0.7621, 0.02336, 0.7629, 0.05259, 0.7579, 0.05349, 0.7572, 0.02427, 0.7594, 0.02334, 0.7602, 0.05271, 0.04753, 0.8888, 0.07028, 0.918, 0.06879, 0.9196, 0.04576, 0.89, 0.0498, 0.8875, 0.07216, 0.9161, 0.07028, 0.918, 0.04753, 0.8888, 0.05195, 0.8863, 0.07393, 0.9145, 0.07216, 0.9161, 0.0498, 0.8875, 0.7877, 0.02836, 0.7891, 0.0009619, 0.7914, -5.293e-08, 0.79, 0.02775, 0.7851, 0.02825, 0.7864, 0.0009801, 0.7891, 0.0009619, 0.7877, 0.02836, 0.7827, 0.02746, 0.7841, 4.99e-05, 0.7864, 0.0009801, 0.7851, 0.02825, 0.4317, 0.1095, 0.4539, 0.08146, 0.4554, 0.08308, 0.4335, 0.1107, 0.4295, 0.1081, 0.4521, 0.07959, 0.4539, 0.08146, 0.4317, 0.1095, 0.4273, 0.107, 0.4503, 0.07797, 0.4521, 0.07959, 0.4295, 0.1081, 0.8183, 0.02314, 0.8277, 0.05188, 0.8251, 0.0526, 0.8159, 0.0242, 0.8207, 0.023, 0.8302, 0.05192, 0.8277, 0.05188, 0.8183, 0.02314, 0.7572, 0.02427, 0.7599, 0.0009694, 0.7622, 7.709e-08, 0.7594, 0.02334, 0.07028, 0.918, 0.09894, 0.9415, 0.09771, 0.9433, 0.06879, 0.9196, 0.07216, 0.9161, 0.1004, 0.9393, 0.09894, 0.9415, 0.07028, 0.918, 0.07393, 0.9145, 0.1018, 0.9373, 0.1004, 0.9393, 0.07216, 0.9161, 0.07512, 0.9136, 0.1026, 0.9361, 0.1018, 0.9373, 0.07393, 0.9145, 0.8207, 0.3382, 0.823, 0.3656, 0.8207, 0.3649, 0.8184, 0.3373, 0.8234, 0.3381, 0.8256, 0.3655, 0.823, 0.3656, 0.8207, 0.3382, 0.4539, 0.08146, 0.4817, 0.05905, 0.483, 0.06088, 0.4554, 0.08308, 0.4521, 0.07959, 0.4803, 0.05685, 0.4817, 0.05905, 0.4539, 0.08146, 0.4503, 0.07797, 0.479, 0.05487, 0.4803, 0.05685, 0.4521, 0.07959, 0.8277, 0.05188, 0.8326, 0.08474, 0.83, 0.08515, 0.8251, 0.0526, 0.8302, 0.05192, 0.8351, 0.08493, 0.8326, 0.08474, 0.8277, 0.05188, 0.8319, 0.0527, 0.8368, 0.08567, 0.8351, 0.08493, 0.8302, 0.05192, 0.09894, 0.9415, 0.1319, 0.9598, 0.1309, 0.9617, 0.09771, 0.9433, 0.1004, 0.9393, 0.133, 0.9574, 0.1319, 0.9598, 0.09894, 0.9415, 0.1018, 0.9373, 0.1339, 0.9552, 0.133, 0.9574, 0.1004, 0.9393, 0.1026, 0.9361, 0.1345, 0.9537, 0.1339, 0.9552, 0.1018, 0.9373, 0.823, 0.3656, 0.8244, 0.3975, 0.8221, 0.397, 0.8207, 0.3649, 0.8256, 0.3655, 0.827, 0.3975, 0.8244, 0.3975, 0.823, 0.3656, 0.4817, 0.05905, 0.5139, 0.04149, 0.5148, 0.04346, 0.483, 0.06088, 0.4803, 0.05685, 0.5127, 0.03909, 0.5139, 0.04149, 0.4817, 0.05905, 0.479, 0.05487, 0.5118, 0.0369, 0.5127, 0.03909, 0.4803, 0.05685, 0.8326, 0.08474, 0.8338, 0.1202, 0.8312, 0.1204, 0.83, 0.08515, 0.8351, 0.08493, 0.8364, 0.1205, 0.8338, 0.1202, 0.8326, 0.08474, 0.8368, 0.08567, 0.8381, 0.1212, 0.8364, 0.1205, 0.8351, 0.08493, 0.1319, 0.9598, 0.1675, 0.9735, 0.1667, 0.9755, 0.1309, 0.9617, 0.133, 0.9574, 0.1684, 0.971, 0.1675, 0.9735, 0.1319, 0.9598, 0.1339, 0.9552, 0.169, 0.9687, 0.1684, 0.971, 0.133, 0.9574, 0.1345, 0.9537, 0.1693, 0.9672, 0.169, 0.9687, 0.1339, 0.9552, 0.8244, 0.3975, 0.8249, 0.4325, 0.8227, 0.4321, 0.8221, 0.397, 0.827, 0.3975, 0.8276, 0.4325, 0.8249, 0.4325, 0.8244, 0.3975, 0.8293, 0.3969, 0.8299, 0.4322, 0.8276, 0.4325, 0.827, 0.3975, 0.5127, 0.03909, 0.548, 0.02572, 0.5488, 0.02823, 0.5139, 0.04149, 0.5118, 0.0369, 0.5474, 0.0234, 0.548, 0.02572, 0.5127, 0.03909, 0.8338, 0.1202, 0.8322, 0.1569, 0.8296, 0.1569, 0.8312, 0.1204, 0.8364, 0.1205, 0.8347, 0.1573, 0.8322, 0.1569, 0.8338, 0.1202, 0.8381, 0.1212, 0.8365, 0.158, 0.8347, 0.1573, 0.8364, 0.1205, 0.1675, 0.9735, 0.2045, 0.9834, 0.2038, 0.9855, 0.1667, 0.9755, 0.1684, 0.971, 0.2051, 0.9809, 0.2045, 0.9834, 0.1675, 0.9735, 0.169, 0.9687, 0.2055, 0.9785, 0.2051, 0.9809, 0.1684, 0.971, 0.1693, 0.9672, 0.2056, 0.9769, 0.2055, 0.9785, 0.169, 0.9687, 0.8249, 0.4325, 0.8249, 0.4691, 0.8226, 0.4688, 0.8227, 0.4321, 0.8276, 0.4325, 0.8275, 0.4692, 0.8249, 0.4691, 0.8249, 0.4325, 0.8299, 0.4322, 0.8299, 0.469, 0.8275, 0.4692, 0.8276, 0.4325, 0.548, 0.02572, 0.5846, 0.01609, 0.5852, 0.01867, 0.5488, 0.02823, 0.5474, 0.0234, 0.5842, 0.01371, 0.5846, 0.01609, 0.548, 0.02572, 0.8322, 0.1569, 0.8285, 0.1934, 0.8259, 0.1932, 0.8296, 0.1569, 0.8347, 0.1573, 0.8309, 0.1938, 0.8285, 0.1934, 0.8322, 0.1569, 0.8365, 0.158, 0.8327, 0.1945, 0.8309, 0.1938, 0.8347, 0.1573, 0.2045, 0.9834, 0.2412, 0.9901, 0.2407, 0.9922, 0.2038, 0.9855, 0.2051, 0.9809, 0.2417, 0.9875, 0.2412, 0.9901, 0.2045, 0.9834, 0.2055, 0.9785, 0.2419, 0.9851, 0.2417, 0.9875, 0.2051, 0.9809, 0.2056, 0.9769, 0.2418, 0.9835, 0.2419, 0.9851, 0.2055, 0.9785, 0.8249, 0.4691, 0.8244, 0.5058, 0.8221, 0.5056, 0.8226, 0.4688, 0.8275, 0.4692, 0.827, 0.5059, 0.8244, 0.5058, 0.8249, 0.4691, 0.8299, 0.469, 0.8294, 0.5057, 0.827, 0.5059, 0.8275, 0.4692, 0.5846, 0.01609, 0.6211, 0.00961, 0.6215, 0.01222, 0.5852, 0.01867, 0.5842, 0.01371, 0.6209, 0.007196, 0.6211, 0.00961, 0.5846, 0.01609, 0.8285, 0.1934, 0.8233, 0.2281, 0.8207, 0.2278, 0.8259, 0.1932, 0.8309, 0.1938, 0.8258, 0.2287, 0.8233, 0.2281, 0.8285, 0.1934, 0.8327, 0.1945, 0.8275, 0.2293, 0.8258, 0.2287, 0.8309, 0.1938, 0.2412, 0.9901, 0.2764, 0.9943, 0.2759, 0.9964, 0.2407, 0.9922, 0.2417, 0.9875, 0.2767, 0.9917, 0.2764, 0.9943, 0.2412, 0.9901, 0.2419, 0.9851, 0.2767, 0.9892, 0.2767, 0.9917, 0.2417, 0.9875, 0.2418, 0.9835, 0.2765, 0.9876, 0.2767, 0.9892, 0.2419, 0.9851, 0.8244, 0.5058, 0.8236, 0.541, 0.8213, 0.5408, 0.8221, 0.5056, 0.827, 0.5059, 0.8262, 0.5411, 0.8236, 0.541, 0.8244, 0.5058, 0.8294, 0.5057, 0.8286, 0.541, 0.8262, 0.5411, 0.827, 0.5059, 0.6211, 0.00961, 0.656, 0.005642, 0.6562, 0.008264, 0.6215, 0.01222, 0.6209, 0.007196, 0.6559, 0.003211, 0.656, 0.005642, 0.6211, 0.00961, 0.8233, 0.2281, 0.8175, 0.2598, 0.815, 0.2594, 0.8207, 0.2278, 0.8258, 0.2287, 0.82, 0.2604, 0.8175, 0.2598, 0.8233, 0.2281, 0.8275, 0.2293, 0.8218, 0.261, 0.82, 0.2604, 0.8258, 0.2287, 0.2764, 0.9943, 0.3084, 0.9965, 0.308, 0.9986, 0.2759, 0.9964, 0.2767, 0.9917, 0.3086, 0.9939, 0.3084, 0.9965, 0.2764, 0.9943, 0.2767, 0.9892, 0.3086, 0.9915, 0.3086, 0.9939, 0.2767, 0.9917, 0.2765, 0.9876, 0.3083, 0.9898, 0.3086, 0.9915, 0.2767, 0.9892, 0.8236, 0.541, 0.8226, 0.5732, 0.8204, 0.5731, 0.8213, 0.5408, 0.8262, 0.5411, 0.8253, 0.5733, 0.8226, 0.5732, 0.8236, 0.541, 0.8286, 0.541, 0.8276, 0.5733, 0.8253, 0.5733, 0.8262, 0.5411, 0.656, 0.005642, 0.6878, 0.003566, 0.688, 0.006194, 0.6562, 0.008264, 0.6559, 0.003211, 0.6879, 0.001127, 0.6878, 0.003566, 0.656, 0.005642, 0.8175, 0.2598, 0.8119, 0.287, 0.8094, 0.2865, 0.815, 0.2594, 0.82, 0.2604, 0.8144, 0.2876, 0.8119, 0.287, 0.8175, 0.2598, 0.8218, 0.261, 0.8161, 0.2882, 0.8144, 0.2876, 0.82, 0.2604, 0.3084, 0.9965, 0.3359, 0.9975, 0.3355, 0.9995, 0.308, 0.9986, 0.3086, 0.9939, 0.336, 0.9948, 0.3359, 0.9975, 0.3084, 0.9965, 0.3086, 0.9915, 0.3359, 0.9924, 0.336, 0.9948, 0.3086, 0.9939, 0.3083, 0.9898, 0.3355, 0.9907, 0.3359, 0.9924, 0.3086, 0.9915, 0.8226, 0.5732, 0.8217, 0.6009, 0.8195, 0.6008, 0.8204, 0.5731, 0.8253, 0.5733, 0.8244, 0.6009, 0.8217, 0.6009, 0.8226, 0.5732, 0.8276, 0.5733, 0.8267, 0.601, 0.8244, 0.6009, 0.8253, 0.5733, 0.6878, 0.003566, 0.7151, 0.002755, 0.7152, 0.005386, 0.688, 0.006194, 0.6879, 0.001127, 0.7152, 0.0003136, 0.7151, 0.002755, 0.6878, 0.003566, 0.8119, 0.287, 0.8071, 0.3081, 0.8046, 0.3076, 0.8094, 0.2865, 0.8144, 0.2876, 0.8096, 0.3087, 0.8071, 0.3081, 0.8119, 0.287, 0.8161, 0.2882, 0.8113, 0.3094, 0.8096, 0.3087, 0.8144, 0.2876, 0.3359, 0.9975, 0.3573, 0.9977, 0.357, 0.9998, 0.3355, 0.9995, 0.336, 0.9948, 0.3574, 0.9951, 0.3573, 0.9977, 0.3359, 0.9975, 0.3359, 0.9924, 0.3573, 0.9926, 0.3574, 0.9951, 0.336, 0.9948, 0.3355, 0.9907, 0.3569, 0.991, 0.3573, 0.9926, 0.3359, 0.9924, 0.8217, 0.6009, 0.821, 0.6226, 0.8188, 0.6225, 0.8195, 0.6008, 0.8244, 0.6009, 0.8237, 0.6226, 0.821, 0.6226, 0.8217, 0.6009, 0.8267, 0.601, 0.826, 0.6227, 0.8237, 0.6226, 0.8244, 0.6009, 0.7151, 0.002755, 0.7364, 0.002586, 0.7365, 0.005217, 0.7152, 0.005386, 0.7152, 0.0003136, 0.7366, 0.0001437, 0.7364, 0.002586, 0.7151, 0.002755, 0.8071, 0.3081, 0.804, 0.3214, 0.8014, 0.321, 0.8046, 0.3076, 0.8096, 0.3087, 0.8064, 0.3221, 0.804, 0.3214, 0.8071, 0.3081, 0.8113, 0.3094, 0.8081, 0.3228, 0.8064, 0.3221, 0.8096, 0.3087, 0.3573, 0.9977, 0.3711, 0.9979, 0.3706, 1.0, 0.357, 0.9998, 0.3574, 0.9951, 0.3714, 0.9953, 0.3711, 0.9979, 0.3573, 0.9977, 0.3573, 0.9926, 0.3714, 0.9929, 0.3714, 0.9953, 0.3574, 0.9951, 0.3569, 0.991, 0.3711, 0.9912, 0.3714, 0.9929, 0.3573, 0.9926, 0.821, 0.6226, 0.8207, 0.6371, 0.8184, 0.6371, 0.8188, 0.6225, 0.8237, 0.6226, 0.8233, 0.6371, 0.8207, 0.6371, 0.821, 0.6226, 0.826, 0.6227, 0.8257, 0.637, 0.8233, 0.6371, 0.8237, 0.6226, 0.7364, 0.002586, 0.7502, 0.002435, 0.7504, 0.005057, 0.7365, 0.005217, 0.7366, 0.0001437, 0.7502, -1.025e-07, 0.7502, 0.002435, 0.7364, 0.002586, 0.7917, 0.6869, 0.7957, 0.6871, 0.7957, 0.6896, 0.7933, 0.6889, 0.7914, 0.6844, 0.7957, 0.6845, 0.7957, 0.6871, 0.7917, 0.6869, 0.7924, 0.6821, 0.7957, 0.6825, 0.7957, 0.6845, 0.7914, 0.6844, 0.7932, 0.7013, 0.7932, 0.7047, 0.7914, 0.7028, 0.7925, 0.7009, 0.3714, 0.9953, 0.377, 0.9968, 0.3743, 0.9967, 0.3711, 0.9979, 0.3714, 0.9929, 0.3792, 0.9967, 0.377, 0.9968, 0.3714, 0.9953, 0.7939, 0.6896, 0.7939, 0.6957, 0.7917, 0.6946, 0.7914, 0.6901, 0.8207, 0.6371, 0.8228, 0.6471, 0.8205, 0.6467, 0.8184, 0.6371, 0.8233, 0.6371, 0.8251, 0.6461, 0.8228, 0.6471, 0.8207, 0.6371, 0.8257, 0.637, 0.8266, 0.644, 0.8251, 0.6461, 0.8233, 0.6371, 0.7502, 0.002435, 0.7545, 0.002332, 0.7572, 0.002339, 0.7504, 0.005057, 0.793, 0.6957, 0.793, 0.6984, 0.793, 0.7009, 0.7914, 0.6968])
me_beziercurve_001.materials.append(mat_dd_cable2)
me_beziercurve_001.auto_texspace = False
me_beziercurve_001.update()

# ---- objects
ob_light = bpy.data.objects.new('Light', light_light)
ob_camera = bpy.data.objects.new('Camera', cam_camera)
ob_beziercurve = bpy.data.objects.new('BezierCurve', me_beziercurve_001)

# ---- transforms, parenting, visibility, modifiers, constraints
ob_light.location = (4.076, 1.005, 5.904)
ob_light.rotation_euler = (0.6503, 0.05522, 1.866)
ob_light.lock_rotations_4d = False
ob_light.empty_display_type = 'ARROWS'
ob_light.color = (0.0, 0.0, 0.0, 0.0)
ob_light.lineart.crease_threshold = 0.0
ob_camera.location = (7.359, -6.926, 4.958)
ob_camera.rotation_euler = (1.109, 0.0, 0.8149)
ob_camera.lock_rotations_4d = False
ob_camera.empty_display_type = 'ARROWS'
ob_camera.color = (0.0, 0.0, 0.0, 0.0)
ob_camera.display_type = 'WIRE'
ob_camera.lineart.crease_threshold = 0.0
ob_beziercurve.location = (0.0, 0.0, 0.0)

# ---- collection membership
col_dd_cable2.objects.link(ob_light)
col_dd_cable2.objects.link(ob_camera)
col_dd_cable2.objects.link(ob_beziercurve)

# ---- scene / render settings (as saved in the file)
scene.camera = ob_camera
scene.frame_start = 1; scene.frame_end = 250; scene.frame_set(1)
scene.render.engine = 'BLENDER_EEVEE_NEXT'
scene.cycles.sampling_pattern = 'TABULATED_SOBOL'
bpy.context.view_layer.update()
